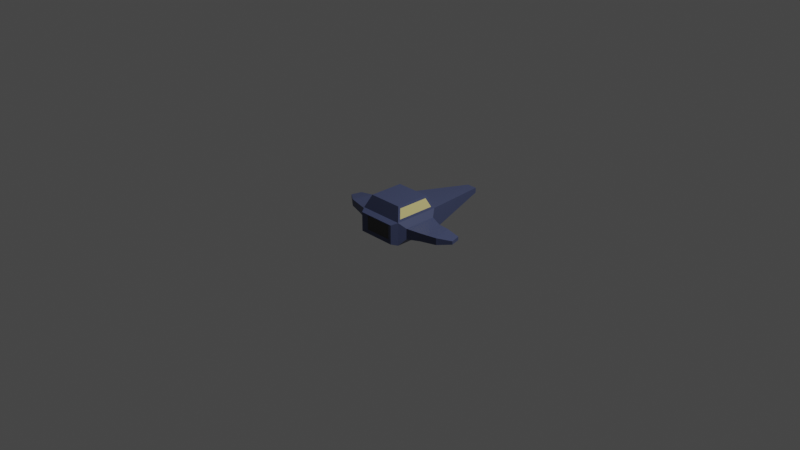 # Source: Player.blend  (saved by Blender 2.83.20; exported with 4.5.12 LTS)
import bpy
from mathutils import Matrix  # noqa: F401  (used for matrix-valued properties, if any)

bpy.ops.wm.read_factory_settings(use_empty=True)
scene = bpy.context.scene
scene.name = 'Scene'

# ---- collections
col_collection = bpy.data.collections.new('Collection'); scene.collection.children.link(col_collection)

# ---- materials (node trees are filled in below, after node groups)
mat_material = bpy.data.materials.new('Material')
mat_material.alpha_threshold = 0.0
mat_material.use_transparent_shadow = False
mat_material.line_color = (0.0, 0.0, 0.0, 1.0)
mat_material_001 = bpy.data.materials.new('Material.001')
mat_material_001.use_transparent_shadow = False
mat_material_002 = bpy.data.materials.new('Material.002')
mat_material_002.use_transparent_shadow = False

# ---- material node trees
mat_material.use_nodes = True; mat_material.node_tree.nodes.clear()
_N = mat_material.node_tree.nodes; _L = mat_material.node_tree.links
n0 = _N.new('ShaderNodeOutputMaterial'); n0.name = 'Material Output'; n0.location = (300, 300)
n1 = _N.new('ShaderNodeBsdfPrincipled'); n1.name = 'Principled BSDF'; n1.location = (10, 300)
n1.distribution = 'GGX'
n1.subsurface_method = 'BURLEY'
n1.inputs[0].default_value = (0.07077, 0.08784, 0.1789, 1.0)
n1.inputs[2].default_value = 0.4
n1.inputs[3].default_value = 1.45
n1.inputs[27].default_value = (0.0, 0.0, 0.0, 1.0)
n1.inputs[28].default_value = 1.0
_L.new(n1.outputs[0], n0.inputs[0])
n0.is_active_output = True
mat_material_001.use_nodes = True; mat_material_001.node_tree.nodes.clear()
_N = mat_material_001.node_tree.nodes; _L = mat_material_001.node_tree.links
n0 = _N.new('ShaderNodeBsdfPrincipled'); n0.name = 'Principled BSDF'; n0.location = (10, 300)
n0.distribution = 'GGX'
n0.subsurface_method = 'BURLEY'
n0.inputs[0].default_value = (0.8, 0.6979, 0.2769, 1.0)
n0.inputs[3].default_value = 1.45
n0.inputs[27].default_value = (0.0, 0.0, 0.0, 1.0)
n0.inputs[28].default_value = 1.0
n1 = _N.new('ShaderNodeOutputMaterial'); n1.name = 'Material Output'; n1.location = (300, 300)
_L.new(n0.outputs[0], n1.inputs[0])
n1.is_active_output = True
mat_material_002.use_nodes = True; mat_material_002.node_tree.nodes.clear()
_N = mat_material_002.node_tree.nodes; _L = mat_material_002.node_tree.links
n0 = _N.new('ShaderNodeBsdfPrincipled'); n0.name = 'Principled BSDF'; n0.location = (10, 300)
n0.distribution = 'GGX'
n0.subsurface_method = 'BURLEY'
n0.inputs[0].default_value = (0.04696, 0.04696, 0.04696, 1.0)
n0.inputs[3].default_value = 1.45
n0.inputs[27].default_value = (0.0, 0.0, 0.0, 1.0)
n0.inputs[28].default_value = 1.0
n1 = _N.new('ShaderNodeOutputMaterial'); n1.name = 'Material Output'; n1.location = (300, 300)
_L.new(n0.outputs[0], n1.inputs[0])
n1.is_active_output = True

# ---- world
world_world = bpy.data.worlds.new('World'); scene.world = world_world
world_world.use_nodes = True; world_world.node_tree.nodes.clear()
_N = world_world.node_tree.nodes; _L = world_world.node_tree.links
n0 = _N.new('ShaderNodeOutputWorld'); n0.name = 'World Output'; n0.location = (300, 300)
n1 = _N.new('ShaderNodeBackground'); n1.name = 'Background'; n1.location = (10, 300)
n1.inputs[0].default_value = (0.05088, 0.05088, 0.05088, 1.0)
_L.new(n1.outputs[0], n0.inputs[0])
n0.is_active_output = True
world_world.color = (0.05088, 0.05088, 0.05088)
world_world.use_sun_shadow = False
world_world.sun_shadow_jitter_overblur = 0.0

# ---- cameras
cam_camera = bpy.data.cameras.new('Camera')
cam_camera.clip_end = 100.0
cam_camera.ortho_scale = 7.314

# ---- lights
light_light = bpy.data.lights.new('Light', 'POINT')
light_light.transmission_factor = 0.0
light_light.energy = 1000.0
light_light.shadow_soft_size = 0.1
light_light.shadow_maximum_resolution = 0.006
light_light.use_absolute_resolution = True

# ---- meshes
me_cube = bpy.data.meshes.new('Cube')
me_cube.from_pydata([(-0.3, 0.1839, 0.05893), (-0.3, 0.1839, -0.05893), (0.3, 0.1839, 0.05893), (0.3, 0.1839, -0.05893), (-0.3, -0.1839, 0.05893), (-0.3, -0.1839, -0.05893), (0.3, -0.1839, 0.05893), (0.3, -0.1839, -0.05893), (-0.05609, 1.07, 0.02804), (-0.05609, 1.07, -0.02804), (0.05609, 1.07, 0.02804), (0.05609, 1.07, -0.02804), (-0.25, 0.25, -0.125), (-0.25, -0.25, -0.125), (-0.2133, 0.2402, 0.148), (0.25, -0.25, -0.125), (0.2402, -0.2133, 0.148), (0.2133, 0.2402, 0.148), (0.25, 0.25, -0.125), (-0.2402, -0.2133, 0.148), (0.4377, -0.138, -0.04423), (0.4377, -0.138, 0.04423), (0.4377, 0.138, 0.04423), (0.4377, 0.138, -0.04423), (-0.4377, 0.138, -0.04423), (-0.4377, -0.138, -0.04423), (-0.4377, 0.138, 0.04423), (-0.4377, -0.138, 0.04423), (0.6147, -0.08745, -0.03759), (0.6147, -0.08745, 0.03759), (0.5539, 0.1392, 0.03759), (0.5539, 0.1392, -0.03759), (-0.5539, 0.1392, -0.03759), (-0.6147, -0.08745, -0.03759), (-0.5539, 0.1392, 0.03759), (-0.6147, -0.08745, 0.03759), (-0.714, 0.1214, -0.0188), (-0.7444, 0.008037, -0.0188), (-0.714, 0.1214, 0.0188), (-0.7444, 0.008037, 0.0188), (0.7444, 0.008037, -0.0188), (0.7444, 0.008037, 0.0188), (0.714, 0.1214, 0.0188), (0.714, 0.1214, -0.0188), (0.1734, 0.2002, 0.2415), (0.2002, -0.1734, 0.2415), (-0.1734, 0.2002, 0.2415), (-0.2002, -0.1734, 0.2415), (-0.2402, 0.2133, 0.148), (0.2402, 0.2133, 0.148), (-0.2002, 0.1734, 0.2415), (0.2002, 0.1734, 0.2415), (-0.25, -0.25, 0.125), (-0.25, 0.25, 0.125), (-0.1904, -0.1904, 0.2645), (-0.1904, 0.1904, 0.2645), (0.25, 0.25, 0.125), (0.25, -0.25, 0.125), (0.1904, 0.1904, 0.2645), (0.1904, -0.1904, 0.2645), (-0.1531, -0.2896, -0.07671), (0.1531, -0.2896, -0.07671), (0.1531, -0.2896, 0.07671), (-0.1531, -0.2896, 0.07671), (-0.2102, -0.3131, -0.1051), (0.2102, -0.3131, -0.1051), (0.2102, -0.3131, 0.1051), (-0.2102, -0.3131, 0.1051)], [], [(52, 57, 59, 54), (3, 2, 22, 23), (52, 13, 64, 67), (13, 12, 18, 15), (53, 56, 10, 8), (0, 1, 24, 26), (9, 8, 10, 11), (56, 18, 11, 10), (12, 53, 8, 9), (18, 12, 9, 11), (5, 1, 12, 13), (1, 0, 53, 12), (7, 6, 57, 15), (2, 3, 18, 56), (4, 5, 13, 52), (6, 2, 56, 57), (3, 7, 15, 18), (0, 4, 52, 53), (20, 23, 31, 28), (7, 3, 23, 20), (6, 7, 20, 21), (2, 6, 21, 22), (25, 27, 35, 33), (5, 4, 27, 25), (1, 5, 25, 24), (4, 0, 26, 27), (30, 29, 41, 42), (23, 22, 30, 31), (22, 21, 29, 30), (21, 20, 28, 29), (33, 35, 39, 37), (24, 25, 33, 32), (27, 26, 34, 35), (26, 24, 32, 34), (37, 39, 38, 36), (32, 33, 37, 36), (35, 34, 38, 39), (34, 32, 36, 38), (43, 42, 41, 40), (29, 28, 40, 41), (28, 31, 43, 40), (31, 30, 42, 43), (55, 54, 59, 58), (17, 14, 46, 44), (48, 19, 47, 50), (16, 49, 51, 45), (14, 17, 56, 53), (44, 46, 55, 58), (46, 14, 53, 55), (17, 44, 58, 56), (19, 48, 53, 52), (50, 47, 54, 55), (47, 19, 52, 54), (48, 50, 55, 53), (49, 16, 57, 56), (45, 51, 58, 59), (16, 45, 59, 57), (51, 49, 56, 58), (61, 62, 63, 60), (15, 57, 66, 65), (13, 15, 65, 64), (57, 52, 67, 66), (61, 60, 64, 65), (62, 61, 65, 66), (60, 63, 67, 64), (63, 62, 66, 67)])
me_cube.polygons.foreach_set('material_index', [0, 0, 0, 0, 0, 0, 0, 0, 0, 0, 0, 0, 0, 0, 0, 0, 0, 0, 0, 0, 0, 0, 0, 0, 0, 0, 0, 0, 0, 0, 0, 0, 0, 0, 0, 0, 0, 0, 0, 0, 0, 0, 0, 1, 1, 1, 0, 0, 0, 0, 0, 0, 0, 0, 0, 0, 0, 0, 2, 0, 0, 0, 0, 0, 0, 0])
_uv = me_cube.uv_layers.new(name='UVMap')
_uv.uv.foreach_set('vector', [0.625, 0.25, 0.625, 0.0, 0.625, 0.0, 0.625, 0.25, 0.4411, 0.783, 0.5589, 0.783, 0.5589, 0.783, 0.4411, 0.783, 0.625, 0.25, 0.375, 0.25, 0.375, 0.25, 0.625, 0.25, 0.125, 0.5, 0.375, 0.5, 0.375, 0.75, 0.125, 0.75, 0.625, 0.5, 0.625, 0.75, 0.625, 0.75, 0.625, 0.5, 0.5589, 0.467, 0.4411, 0.467, 0.4411, 0.467, 0.5589, 0.467, 0.375, 0.5, 0.625, 0.5, 0.625, 0.75, 0.375, 0.75, 0.625, 0.75, 0.375, 0.75, 0.375, 0.75, 0.625, 0.75, 0.375, 0.5, 0.625, 0.5, 0.625, 0.5, 0.375, 0.5, 0.375, 0.75, 0.375, 0.5, 0.375, 0.5, 0.375, 0.75, 0.4411, 0.283, 0.4411, 0.467, 0.375, 0.5, 0.375, 0.25, 0.4411, 0.467, 0.5589, 0.467, 0.625, 0.5, 0.375, 0.5, 0.4411, 0.967, 0.5589, 0.967, 0.625, 1.0, 0.375, 1.0, 0.5589, 0.783, 0.4411, 0.783, 0.375, 0.75, 0.625, 0.75, 0.5589, 0.283, 0.4411, 0.283, 0.375, 0.25, 0.625, 0.25, 0.5589, 0.967, 0.5589, 0.783, 0.625, 0.75, 0.625, 1.0, 0.4411, 0.783, 0.4411, 0.967, 0.375, 1.0, 0.375, 0.75, 0.5589, 0.467, 0.5589, 0.283, 0.625, 0.25, 0.625, 0.5, 0.4411, 0.967, 0.4411, 0.783, 0.4411, 0.783, 0.4411, 0.967, 0.4411, 0.967, 0.4411, 0.783, 0.4411, 0.783, 0.4411, 0.967, 0.5589, 0.967, 0.4411, 0.967, 0.4411, 0.967, 0.5589, 0.967, 0.5589, 0.783, 0.5589, 0.967, 0.5589, 0.967, 0.5589, 0.783, 0.4411, 0.283, 0.5589, 0.283, 0.5589, 0.283, 0.4411, 0.283, 0.4411, 0.283, 0.5589, 0.283, 0.5589, 0.283, 0.4411, 0.283, 0.4411, 0.467, 0.4411, 0.283, 0.4411, 0.283, 0.4411, 0.467, 0.5589, 0.283, 0.5589, 0.467, 0.5589, 0.467, 0.5589, 0.283, 0.5589, 0.783, 0.5589, 0.967, 0.5589, 0.967, 0.5589, 0.783, 0.4411, 0.783, 0.5589, 0.783, 0.5589, 0.783, 0.4411, 0.783, 0.5589, 0.783, 0.5589, 0.967, 0.5589, 0.967, 0.5589, 0.783, 0.5589, 0.967, 0.4411, 0.967, 0.4411, 0.967, 0.5589, 0.967, 0.4411, 0.283, 0.5589, 0.283, 0.5589, 0.283, 0.4411, 0.283, 0.4411, 0.467, 0.4411, 0.283, 0.4411, 0.283, 0.4411, 0.467, 0.5589, 0.283, 0.5589, 0.467, 0.5589, 0.467, 0.5589, 0.283, 0.5589, 0.467, 0.4411, 0.467, 0.4411, 0.467, 0.5589, 0.467, 0.4411, 0.283, 0.5589, 0.283, 0.5589, 0.467, 0.4411, 0.467, 0.4411, 0.467, 0.4411, 0.283, 0.4411, 0.283, 0.4411, 0.467, 0.5589, 0.283, 0.5589, 0.467, 0.5589, 0.467, 0.5589, 0.283, 0.5589, 0.467, 0.4411, 0.467, 0.4411, 0.467, 0.5589, 0.467, 0.4411, 0.783, 0.5589, 0.783, 0.5589, 0.967, 0.4411, 0.967, 0.5589, 0.967, 0.4411, 0.967, 0.4411, 0.967, 0.5589, 0.967, 0.4411, 0.967, 0.4411, 0.783, 0.4411, 0.783, 0.4411, 0.967, 0.4411, 0.783, 0.5589, 0.783, 0.5589, 0.783, 0.4411, 0.783, 0.625, 0.5, 0.875, 0.5, 0.875, 0.75, 0.625, 0.75, 0.625, 0.7358, 0.625, 0.5142, 0.625, 0.5157, 0.625, 0.7343, 0.625, 0.4858, 0.625, 0.2642, 0.625, 0.2657, 0.625, 0.4843, 0.625, 0.9858, 0.625, 0.7642, 0.625, 0.7657, 0.625, 0.9843, 0.625, 0.5142, 0.625, 0.7358, 0.625, 0.75, 0.625, 0.5, 0.625, 0.7343, 0.625, 0.5157, 0.625, 0.5, 0.625, 0.75, 0.625, 0.5157, 0.625, 0.5142, 0.625, 0.5, 0.625, 0.5, 0.625, 0.7358, 0.625, 0.7343, 0.625, 0.75, 0.625, 0.75, 0.625, 0.2642, 0.625, 0.4858, 0.625, 0.5, 0.625, 0.25, 0.625, 0.4843, 0.625, 0.2657, 0.625, 0.25, 0.625, 0.5, 0.625, 0.2657, 0.625, 0.2642, 0.625, 0.25, 0.625, 0.25, 0.625, 0.4858, 0.625, 0.4843, 0.625, 0.5, 0.625, 0.5, 0.625, 0.7642, 0.625, 0.9858, 0.625, 1.0, 0.625, 0.75, 0.625, 0.9843, 0.625, 0.7657, 0.625, 0.75, 0.625, 1.0, 0.625, 0.9858, 0.625, 0.9843, 0.625, 1.0, 0.625, 1.0, 0.625, 0.7657, 0.625, 0.7642, 0.625, 0.75, 0.625, 0.75, 0.4088, 0.01688, 0.5912, 0.01688, 0.5912, 0.2331, 0.4088, 0.2331, 0.375, 1.0, 0.625, 1.0, 0.625, 1.0, 0.375, 1.0, 0.125, 0.5, 0.125, 0.75, 0.125, 0.75, 0.125, 0.5, 0.625, 0.0, 0.625, 0.25, 0.625, 0.25, 0.625, 0.0, 0.4088, 0.01688, 0.4088, 0.2331, 0.375, 0.25, 0.375, 0.0, 0.5912, 0.01688, 0.4088, 0.01688, 0.375, 0.0, 0.625, 0.0, 0.4088, 0.2331, 0.5912, 0.2331, 0.625, 0.25, 0.375, 0.25, 0.5912, 0.2331, 0.5912, 0.01688, 0.625, 0.0, 0.625, 0.25])
me_cube.materials.append(mat_material)
me_cube.materials.append(mat_material_001)
me_cube.materials.append(mat_material_002)
me_cube.use_remesh_preserve_volume = False
me_cube.use_remesh_preserve_attributes = False
me_cube.use_mirror_vertex_groups = False
me_cube.update()

# ---- objects
ob_cube = bpy.data.objects.new('Cube', me_cube)
ob_light = bpy.data.objects.new('Light', light_light)
ob_camera = bpy.data.objects.new('Camera', cam_camera)

# ---- transforms, parenting, visibility, modifiers, constraints
ob_cube.location = (0.0, 0.0, 0.0)
ob_cube.lock_rotations_4d = False
ob_cube.empty_display_type = 'ARROWS'
ob_cube.lineart.crease_threshold = 0.0
ob_light.location = (4.076, 1.005, 5.904)
ob_light.rotation_euler = (0.6503, 0.05522, 1.866)
ob_light.lock_rotations_4d = False
ob_light.empty_display_type = 'ARROWS'
ob_light.color = (0.0, 0.0, 0.0, 0.0)
ob_light.lineart.crease_threshold = 0.0
ob_camera.location = (7.359, -6.926, 4.958)
ob_camera.rotation_euler = (1.109, 0.0, 0.8149)
ob_camera.lock_rotations_4d = False
ob_camera.empty_display_type = 'ARROWS'
ob_camera.color = (0.0, 0.0, 0.0, 0.0)
ob_camera.display_type = 'WIRE'
ob_camera.lineart.crease_threshold = 0.0

# ---- collection membership
col_collection.objects.link(ob_cube)
col_collection.objects.link(ob_light)
col_collection.objects.link(ob_camera)

# ---- scene / render settings (as saved in the file)
scene.camera = ob_camera
scene.frame_start = 1; scene.frame_end = 250; scene.frame_set(1)
scene.render.engine = 'BLENDER_EEVEE_NEXT'
scene.cycles.use_denoising = False
scene.cycles.samples = 128
scene.cycles.sampling_pattern = 'TABULATED_SOBOL'
scene.cycles.use_adaptive_sampling = False
scene.cycles.use_light_tree = False
scene.view_settings.view_transform = 'Filmic'
bpy.context.view_layer.update()
